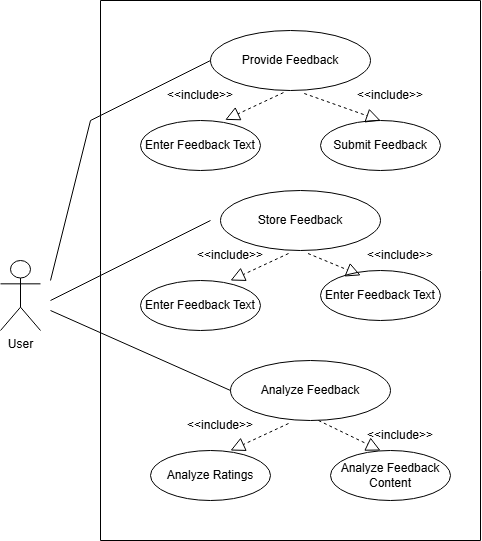

The diagram above was exported from draw.io. Its source (the exported page's mxGraphModel, read from the mxfile embedded in the PNG):
<mxGraphModel dx="880" dy="488" grid="1" gridSize="10" guides="1" tooltips="1" connect="1" arrows="1" fold="1" page="1" pageScale="1" pageWidth="827" pageHeight="1169" math="0" shadow="0">
  <root>
    <mxCell id="0" />
    <mxCell id="1" parent="0" />
    <mxCell id="I7ZDTV7aGYNikwAl29wD-2" parent="1" style="ellipse;whiteSpace=wrap;html=1;" value="Provide Feedback" vertex="1">
      <mxGeometry height="60" width="160" x="290" y="90" as="geometry" />
    </mxCell>
    <mxCell id="I7ZDTV7aGYNikwAl29wD-3" parent="1" style="ellipse;whiteSpace=wrap;html=1;" value="Enter Feedback Text" vertex="1">
      <mxGeometry height="50" width="120" x="220" y="180" as="geometry" />
    </mxCell>
    <mxCell id="I7ZDTV7aGYNikwAl29wD-4" parent="1" style="ellipse;whiteSpace=wrap;html=1;" value="Submit Feedback" vertex="1">
      <mxGeometry height="50" width="120" x="400" y="180" as="geometry" />
    </mxCell>
    <mxCell id="I7ZDTV7aGYNikwAl29wD-5" edge="1" parent="1" source="I7ZDTV7aGYNikwAl29wD-2" style="endArrow=block;dashed=1;endFill=0;endSize=12;html=1;rounded=0;entryX=0.5;entryY=0;entryDx=0;entryDy=0;exitX=0.586;exitY=1.05;exitDx=0;exitDy=0;exitPerimeter=0;" target="I7ZDTV7aGYNikwAl29wD-4" value="">
      <mxGeometry relative="1" width="160" as="geometry">
        <mxPoint x="360" y="150" as="sourcePoint" />
        <mxPoint x="480" y="150" as="targetPoint" />
      </mxGeometry>
    </mxCell>
    <mxCell id="I7ZDTV7aGYNikwAl29wD-6" edge="1" parent="1" source="I7ZDTV7aGYNikwAl29wD-2" style="endArrow=block;dashed=1;endFill=0;endSize=12;html=1;rounded=0;entryX=0.706;entryY=-0.013;entryDx=0;entryDy=0;exitX=0.456;exitY=1.035;exitDx=0;exitDy=0;exitPerimeter=0;entryPerimeter=0;" target="I7ZDTV7aGYNikwAl29wD-3" value="">
      <mxGeometry relative="1" width="160" as="geometry">
        <mxPoint x="340" y="150" as="sourcePoint" />
        <mxPoint x="416" y="177" as="targetPoint" />
      </mxGeometry>
    </mxCell>
    <mxCell id="I7ZDTV7aGYNikwAl29wD-7" parent="1" style="text;html=1;whiteSpace=wrap;strokeColor=none;fillColor=none;align=center;verticalAlign=middle;rounded=0;" value="&amp;lt;&amp;lt;include&amp;gt;&amp;gt;" vertex="1">
      <mxGeometry height="30" width="60" x="250" y="140" as="geometry" />
    </mxCell>
    <mxCell id="I7ZDTV7aGYNikwAl29wD-8" parent="1" style="text;html=1;whiteSpace=wrap;strokeColor=none;fillColor=none;align=center;verticalAlign=middle;rounded=0;" value="&amp;lt;&amp;lt;include&amp;gt;&amp;gt;" vertex="1">
      <mxGeometry height="30" width="60" x="440" y="140" as="geometry" />
    </mxCell>
    <mxCell id="I7ZDTV7aGYNikwAl29wD-9" parent="1" style="ellipse;whiteSpace=wrap;html=1;" value="Store Feedback" vertex="1">
      <mxGeometry height="60" width="160" x="300" y="250" as="geometry" />
    </mxCell>
    <mxCell id="I7ZDTV7aGYNikwAl29wD-10" parent="1" style="ellipse;whiteSpace=wrap;html=1;" value="Enter Feedback Text" vertex="1">
      <mxGeometry height="50" width="120" x="220" y="340" as="geometry" />
    </mxCell>
    <mxCell id="I7ZDTV7aGYNikwAl29wD-11" parent="1" style="ellipse;whiteSpace=wrap;html=1;" value="Enter Feedback Text" vertex="1">
      <mxGeometry height="50" width="120" x="400" y="330" as="geometry" />
    </mxCell>
    <mxCell id="I7ZDTV7aGYNikwAl29wD-12" edge="1" parent="1" style="endArrow=block;dashed=1;endFill=0;endSize=12;html=1;rounded=0;entryX=0.706;entryY=-0.013;entryDx=0;entryDy=0;exitX=0.456;exitY=1.035;exitDx=0;exitDy=0;exitPerimeter=0;entryPerimeter=0;" value="">
      <mxGeometry relative="1" width="160" as="geometry">
        <mxPoint x="368" y="313" as="sourcePoint" />
        <mxPoint x="310" y="340" as="targetPoint" />
      </mxGeometry>
    </mxCell>
    <mxCell id="I7ZDTV7aGYNikwAl29wD-13" edge="1" parent="1" source="I7ZDTV7aGYNikwAl29wD-9" style="endArrow=block;dashed=1;endFill=0;endSize=12;html=1;rounded=0;entryX=0.335;entryY=0.097;entryDx=0;entryDy=0;exitX=0.547;exitY=1.05;exitDx=0;exitDy=0;exitPerimeter=0;entryPerimeter=0;" target="I7ZDTV7aGYNikwAl29wD-11" value="">
      <mxGeometry relative="1" width="160" as="geometry">
        <mxPoint x="418" y="340" as="sourcePoint" />
        <mxPoint x="360" y="367" as="targetPoint" />
      </mxGeometry>
    </mxCell>
    <mxCell id="I7ZDTV7aGYNikwAl29wD-14" parent="1" style="text;html=1;whiteSpace=wrap;strokeColor=none;fillColor=none;align=center;verticalAlign=middle;rounded=0;" value="&amp;lt;&amp;lt;include&amp;gt;&amp;gt;" vertex="1">
      <mxGeometry height="30" width="60" x="280" y="300" as="geometry" />
    </mxCell>
    <mxCell id="I7ZDTV7aGYNikwAl29wD-15" parent="1" style="text;html=1;whiteSpace=wrap;strokeColor=none;fillColor=none;align=center;verticalAlign=middle;rounded=0;" value="&amp;lt;&amp;lt;include&amp;gt;&amp;gt;" vertex="1">
      <mxGeometry height="30" width="60" x="450" y="300" as="geometry" />
    </mxCell>
    <mxCell id="I7ZDTV7aGYNikwAl29wD-18" parent="1" style="ellipse;whiteSpace=wrap;html=1;" value="Analyze Feedback" vertex="1">
      <mxGeometry height="60" width="160" x="310" y="420" as="geometry" />
    </mxCell>
    <mxCell id="I7ZDTV7aGYNikwAl29wD-19" parent="1" style="ellipse;whiteSpace=wrap;html=1;" value="Analyze Ratings" vertex="1">
      <mxGeometry height="50" width="120" x="230" y="510" as="geometry" />
    </mxCell>
    <mxCell id="I7ZDTV7aGYNikwAl29wD-20" parent="1" style="ellipse;whiteSpace=wrap;html=1;" value="Analyze Feedback Content" vertex="1">
      <mxGeometry height="50" width="120" x="410" y="510" as="geometry" />
    </mxCell>
    <mxCell id="I7ZDTV7aGYNikwAl29wD-21" edge="1" parent="1" style="endArrow=block;dashed=1;endFill=0;endSize=12;html=1;rounded=0;entryX=0.417;entryY=0;entryDx=0;entryDy=0;exitX=0.547;exitY=1.05;exitDx=0;exitDy=0;exitPerimeter=0;entryPerimeter=0;" target="I7ZDTV7aGYNikwAl29wD-20" value="">
      <mxGeometry relative="1" width="160" as="geometry">
        <mxPoint x="398" y="480" as="sourcePoint" />
        <mxPoint x="450" y="502" as="targetPoint" />
      </mxGeometry>
    </mxCell>
    <mxCell id="I7ZDTV7aGYNikwAl29wD-22" edge="1" parent="1" style="endArrow=block;dashed=1;endFill=0;endSize=12;html=1;rounded=0;entryX=0.706;entryY=-0.013;entryDx=0;entryDy=0;exitX=0.456;exitY=1.035;exitDx=0;exitDy=0;exitPerimeter=0;entryPerimeter=0;" value="">
      <mxGeometry relative="1" width="160" as="geometry">
        <mxPoint x="368" y="483" as="sourcePoint" />
        <mxPoint x="310" y="510" as="targetPoint" />
      </mxGeometry>
    </mxCell>
    <mxCell id="I7ZDTV7aGYNikwAl29wD-23" parent="1" style="text;html=1;whiteSpace=wrap;strokeColor=none;fillColor=none;align=center;verticalAlign=middle;rounded=0;" value="&amp;lt;&amp;lt;include&amp;gt;&amp;gt;" vertex="1">
      <mxGeometry height="30" width="60" x="270" y="470" as="geometry" />
    </mxCell>
    <mxCell id="I7ZDTV7aGYNikwAl29wD-24" parent="1" style="text;html=1;whiteSpace=wrap;strokeColor=none;fillColor=none;align=center;verticalAlign=middle;rounded=0;" value="&amp;lt;&amp;lt;include&amp;gt;&amp;gt;" vertex="1">
      <mxGeometry height="30" width="60" x="450" y="480" as="geometry" />
    </mxCell>
    <mxCell id="I7ZDTV7aGYNikwAl29wD-25" parent="1" style="shape=umlActor;verticalLabelPosition=bottom;verticalAlign=top;html=1;outlineConnect=0;" value="User" vertex="1">
      <mxGeometry height="70" width="40" x="80" y="320" as="geometry" />
    </mxCell>
    <mxCell id="I7ZDTV7aGYNikwAl29wD-30" edge="1" parent="1" style="endArrow=none;html=1;rounded=0;entryX=0;entryY=0.5;entryDx=0;entryDy=0;" target="I7ZDTV7aGYNikwAl29wD-2" value="">
      <mxGeometry height="50" relative="1" width="50" as="geometry">
        <Array as="points">
          <mxPoint x="170" y="180" />
        </Array>
        <mxPoint x="130" y="340" as="sourcePoint" />
        <mxPoint x="180" y="290" as="targetPoint" />
      </mxGeometry>
    </mxCell>
    <mxCell id="I7ZDTV7aGYNikwAl29wD-31" edge="1" parent="1" style="endArrow=none;html=1;rounded=0;" value="">
      <mxGeometry height="50" relative="1" width="50" as="geometry">
        <mxPoint x="130" y="360" as="sourcePoint" />
        <mxPoint x="290" y="280" as="targetPoint" />
      </mxGeometry>
    </mxCell>
    <mxCell id="I7ZDTV7aGYNikwAl29wD-32" edge="1" parent="1" source="I7ZDTV7aGYNikwAl29wD-18" style="endArrow=none;html=1;rounded=0;exitX=0;exitY=0.5;exitDx=0;exitDy=0;" value="">
      <mxGeometry height="50" relative="1" width="50" as="geometry">
        <mxPoint x="90" y="410" as="sourcePoint" />
        <mxPoint x="130" y="370" as="targetPoint" />
      </mxGeometry>
    </mxCell>
    <mxCell id="I7ZDTV7aGYNikwAl29wD-33" parent="1" style="swimlane;startSize=0;" value="" vertex="1">
      <mxGeometry height="540" width="380" x="180" y="60" as="geometry" />
    </mxCell>
  </root>
</mxGraphModel>